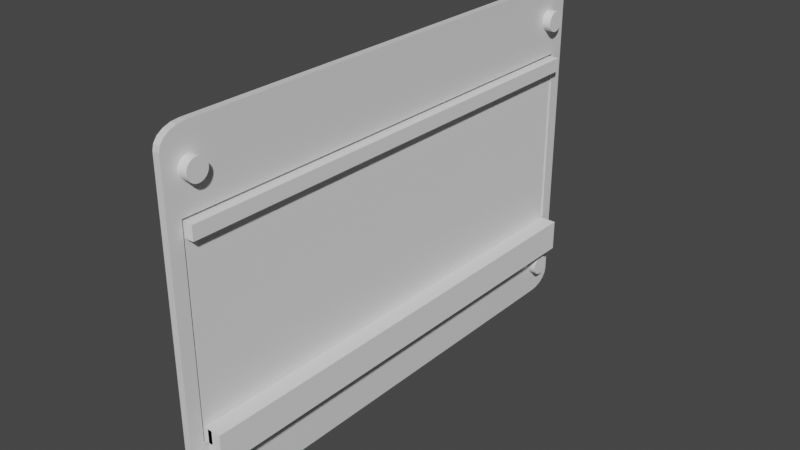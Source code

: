 # Source: MultiVoltageSource_LCD.blend  (saved by Blender 2.83.19; exported with 4.5.12 LTS)
import bpy
from mathutils import Matrix  # noqa: F401  (used for matrix-valued properties, if any)

bpy.ops.wm.read_factory_settings(use_empty=True)
scene = bpy.context.scene
scene.name = 'Scene'

# ---- collections
col_collection = bpy.data.collections.new('Collection'); scene.collection.children.link(col_collection)
col_collection_2 = bpy.data.collections.new('Collection 2'); col_collection.children.link(col_collection_2)
col_collection_2_001 = bpy.data.collections.new('Collection 2.001'); scene.collection.children.link(col_collection_2_001)

# ---- materials (node trees are filled in below, after node groups)
mat_material = bpy.data.materials.new('Material')
mat_material.alpha_threshold = 0.0
mat_material.use_transparent_shadow = False
mat_material.line_color = (0.0, 0.0, 0.0, 1.0)

# ---- material node trees
mat_material.use_nodes = True; mat_material.node_tree.nodes.clear()
_N = mat_material.node_tree.nodes; _L = mat_material.node_tree.links
n0 = _N.new('ShaderNodeOutputMaterial'); n0.name = 'Material Output'; n0.location = (300, 300)
n1 = _N.new('ShaderNodeBsdfPrincipled'); n1.name = 'Principled BSDF'; n1.location = (10, 300)
n1.distribution = 'GGX'
n1.subsurface_method = 'BURLEY'
n1.inputs[2].default_value = 0.4
n1.inputs[3].default_value = 1.45
n1.inputs[27].default_value = (0.0, 0.0, 0.0, 1.0)
n1.inputs[28].default_value = 1.0
_L.new(n1.outputs[0], n0.inputs[0])
n0.is_active_output = True

# ---- world
world_world = bpy.data.worlds.new('World'); scene.world = world_world
world_world.use_nodes = True; world_world.node_tree.nodes.clear()
_N = world_world.node_tree.nodes; _L = world_world.node_tree.links
n0 = _N.new('ShaderNodeOutputWorld'); n0.name = 'World Output'; n0.location = (300, 300)
n1 = _N.new('ShaderNodeBackground'); n1.name = 'Background'; n1.location = (10, 300)
n1.inputs[0].default_value = (0.05088, 0.05088, 0.05088, 1.0)
_L.new(n1.outputs[0], n0.inputs[0])
n0.is_active_output = True
world_world.color = (0.05088, 0.05088, 0.05088)
world_world.use_sun_shadow = False
world_world.sun_shadow_jitter_overblur = 0.0

# ---- meshes
me_cube = bpy.data.meshes.new('Cube')
me_cube.from_pydata([(-0.5786, 0.9471, 1.0), (-0.5786, 0.9471, -1.0), (0.5786, 0.9471, 1.0), (0.5786, 0.9471, -1.0), (0.5786, -0.9471, 1.0), (0.5786, -0.9471, -1.0), (-0.5786, -0.9471, 1.0), (-0.5786, -0.9471, -1.0), (-0.5786, -0.5786, -1.0), (1.0, 0.9, 1.0), (0.9, 1.0, 1.0), (0.9008, 0.9875, 1.0), (0.9951, 0.9309, 1.0), (0.9809, 0.9588, 1.0), (0.9588, 0.9809, 1.0), (0.9309, 0.9951, 1.0), (0.9, 1.0, -1.0), (1.0, 0.9, -1.0), (0.9309, 0.9951, -1.0), (0.9588, 0.9809, -1.0), (0.9809, 0.9588, -1.0), (0.9951, 0.9309, -1.0), (0.9, -1.0, 1.0), (1.0, -0.9, 1.0), (0.9309, -0.9951, 1.0), (0.9588, -0.9809, 1.0), (0.9809, -0.9588, 1.0), (0.9951, -0.9309, 1.0), (1.0, -0.9, -1.0), (0.9, -1.0, -1.0), (0.9008, -0.9875, -1.0), (0.9951, -0.9309, -1.0), (0.9809, -0.9588, -1.0), (0.9588, -0.9809, -1.0), (0.9309, -0.9951, -1.0), (-1.0, -0.9, 1.0), (-0.9, -1.0, 1.0), (-0.9008, -0.9875, 1.0), (-0.9951, -0.9309, 1.0), (-0.9809, -0.9588, 1.0), (-0.9588, -0.9809, 1.0), (-0.9309, -0.9951, 1.0), (-0.9, -1.0, -1.0), (-1.0, -0.9, -1.0), (-0.9293, -0.9293, -1.0), (-0.9309, -0.9951, -1.0), (-0.9588, -0.9809, -1.0), (-0.9809, -0.9588, -1.0), (-0.9951, -0.9309, -1.0), (-0.9, 1.0, 1.0), (-1.0, 0.9, 1.0), (-0.9309, 0.9951, 1.0), (-0.9588, 0.9809, 1.0), (-0.9809, 0.9588, 1.0), (-0.9951, 0.9309, 1.0), (-1.0, 0.9, -1.0), (-0.9, 1.0, -1.0), (-0.9951, 0.9309, -1.0), (-0.9809, 0.9588, -1.0), (-0.9588, 0.9809, -1.0), (-0.9309, 0.9951, -1.0)], [], [(43, 35, 50, 55), (2, 4, 6, 37, 36, 22, 24, 25, 26, 27, 23, 9, 11), (55, 57, 58, 59, 60, 56, 16, 18, 19, 20, 21, 17, 28, 30, 5, 3, 1, 8, 44, 43), (5, 4, 2, 3), (3, 2, 0, 1), (1, 0, 6, 7, 8), (42, 44, 8, 7, 5, 30, 29), (7, 6, 4, 5), (9, 12, 11), (12, 13, 11), (13, 14, 11), (14, 15, 11), (15, 10, 11), (9, 17, 21, 12), (12, 21, 20, 13), (13, 20, 19, 14), (14, 19, 18, 15), (15, 18, 16, 10), (11, 10, 49, 51, 52, 53, 54, 50, 35, 37, 6, 0, 2), (28, 31, 30), (31, 32, 30), (32, 33, 30), (33, 34, 30), (34, 29, 30), (22, 29, 34, 24), (24, 34, 33, 25), (25, 33, 32, 26), (26, 32, 31, 27), (27, 31, 28, 23), (17, 9, 23, 28), (35, 38, 37), (38, 39, 37), (39, 40, 37), (40, 41, 37), (41, 36, 37), (42, 45, 44), (45, 46, 44), (46, 47, 44), (47, 48, 44), (48, 43, 44), (42, 36, 41, 45), (45, 41, 40, 46), (46, 40, 39, 47), (47, 39, 38, 48), (48, 38, 35, 43), (29, 22, 36, 42), (49, 56, 60, 51), (51, 60, 59, 52), (52, 59, 58, 53), (53, 58, 57, 54), (54, 57, 55, 50), (56, 49, 10, 16)])
_uv = me_cube.uv_layers.new(name='UVMap')
_uv.uv.foreach_set('vector', [0.375, 0.0125, 0.625, 0.0125, 0.625, 0.2375, 0.375, 0.2375, 0.6777, 0.5066, 0.6777, 0.7434, 0.8223, 0.7434, 0.8626, 0.7484, 0.8625, 0.75, 0.6375, 0.75, 0.6279, 0.7556, 0.6267, 0.7526, 0.6258, 0.7448, 0.6252, 0.7414, 0.625, 0.7375, 0.625, 0.5125, 0.6374, 0.5016, 0.125, 0.5125, 0.2919, 0.3305, 0.2925, 0.3316, 0.2934, 0.3376, 0.2945, 0.3393, 0.1375, 0.5, 0.3625, 0.5, 0.3721, 0.4944, 0.3733, 0.4974, 0.3742, 0.5052, 0.3748, 0.5086, 0.375, 0.5125, 0.375, 0.7375, 0.3626, 0.7484, 0.3223, 0.7434, 0.3223, 0.5066, 0.1777, 0.5066, 0.1777, 0.6973, 0.1338, 0.7412, 0.125, 0.7375, 0.4062, 0.75, 0.5938, 0.75, 0.5938, 0.5, 0.4062, 0.5, 0.4062, 0.5, 0.5938, 0.5, 0.5938, 0.25, 0.4062, 0.25, 0.4062, 0.25, 0.5938, 0.25, 0.5938, 0.0, 0.4062, 0.0, 0.4063, 0.04864, 0.1375, 0.75, 0.1338, 0.7412, 0.1777, 0.6973, 0.1777, 0.7434, 0.3223, 0.7434, 0.3626, 0.7484, 0.3625, 0.75, 0.4062, 1.0, 0.5938, 1.0, 0.5938, 0.75, 0.4062, 0.75, 0.625, 0.5125, 0.6256, 0.5086, 0.6374, 0.5016, 0.6256, 0.5086, 0.625, 0.5052, 0.6374, 0.5016, 0.625, 0.5052, 0.6304, 0.5007, 0.6374, 0.5016, 0.6304, 0.5007, 0.6336, 0.5011, 0.6374, 0.5016, 0.6336, 0.5011, 0.6373, 0.5015, 0.6374, 0.5016, 0.625, 0.5125, 0.375, 0.5125, 0.3748, 0.5086, 0.625, 0.5086, 0.625, 0.5086, 0.3748, 0.5086, 0.3742, 0.5052, 0.625, 0.5052, 0.625, 0.5052, 0.3742, 0.5052, 0.3733, 0.4974, 0.625, 0.4948, 0.625, 0.4948, 0.3733, 0.4974, 0.3721, 0.4944, 0.625, 0.4914, 0.625, 0.4914, 0.3721, 0.4944, 0.375, 0.4875, 0.625, 0.4875, 0.6374, 0.5016, 0.6375, 0.5, 0.8625, 0.5, 0.7055, 0.3393, 0.7066, 0.3376, 0.7075, 0.3316, 0.7081, 0.3305, 0.875, 0.5125, 0.875, 0.7375, 0.8626, 0.7484, 0.8223, 0.7434, 0.8223, 0.5066, 0.6777, 0.5066, 0.375, 0.7375, 0.3744, 0.7414, 0.3626, 0.7484, 0.3744, 0.7414, 0.375, 0.7448, 0.3626, 0.7484, 0.375, 0.7448, 0.3696, 0.7493, 0.3626, 0.7484, 0.3696, 0.7493, 0.3664, 0.7489, 0.3626, 0.7484, 0.3664, 0.7489, 0.3627, 0.7485, 0.3626, 0.7484, 0.625, 0.7625, 0.375, 0.7625, 0.375, 0.7586, 0.6279, 0.7556, 0.6279, 0.7556, 0.375, 0.7586, 0.375, 0.7552, 0.6267, 0.7526, 0.6267, 0.7526, 0.375, 0.7552, 0.375, 0.7448, 0.6258, 0.7448, 0.6258, 0.7448, 0.375, 0.7448, 0.375, 0.7414, 0.6252, 0.7414, 0.6252, 0.7414, 0.375, 0.7414, 0.375, 0.7375, 0.625, 0.7375, 0.375, 0.5125, 0.625, 0.5125, 0.625, 0.7375, 0.375, 0.7375, 0.875, 0.7375, 0.8744, 0.7414, 0.8626, 0.7484, 0.8744, 0.7414, 0.875, 0.7448, 0.8626, 0.7484, 0.875, 0.7448, 0.8696, 0.7493, 0.8626, 0.7484, 0.8696, 0.7493, 0.8664, 0.7489, 0.8626, 0.7484, 0.8664, 0.7489, 0.8627, 0.7485, 0.8626, 0.7484, 0.1375, 0.75, 0.1336, 0.7494, 0.1338, 0.7412, 0.1336, 0.7494, 0.1288, 0.7462, 0.1338, 0.7412, 0.1288, 0.7462, 0.1288, 0.7462, 0.1338, 0.7412, 0.1288, 0.7462, 0.1296, 0.7454, 0.1338, 0.7412, 0.1296, 0.7454, 0.1313, 0.7437, 0.1338, 0.7412, 0.375, 0.9875, 0.625, 0.9875, 0.625, 0.9914, 0.375, 0.9914, 0.375, 0.9914, 0.625, 0.9914, 0.625, 0.9948, 0.375, 0.9948, 0.375, 0.9948, 0.625, 0.9948, 0.625, 1.0, 0.375, 1.0, 0.375, 0.005153, 0.625, 0.005153, 0.625, 0.008637, 0.375, 0.008637, 0.375, 0.008637, 0.625, 0.008637, 0.625, 0.0125, 0.375, 0.0125, 0.375, 0.7625, 0.625, 0.7625, 0.625, 0.9875, 0.375, 0.9875, 0.625, 0.2625, 0.375, 0.2625, 0.2945, 0.3393, 0.7055, 0.3393, 0.7055, 0.3393, 0.2945, 0.3393, 0.2934, 0.3376, 0.7066, 0.3376, 0.7066, 0.3376, 0.2934, 0.3376, 0.2925, 0.3316, 0.7075, 0.3316, 0.7075, 0.3316, 0.2925, 0.3316, 0.2919, 0.3305, 0.7081, 0.3305, 0.7081, 0.3305, 0.2919, 0.3305, 0.375, 0.2375, 0.625, 0.2375, 0.375, 0.2625, 0.625, 0.2625, 0.625, 0.4875, 0.375, 0.4875])
me_cube.materials.append(mat_material)
me_cube.use_remesh_preserve_volume = False
me_cube.use_remesh_preserve_attributes = False
me_cube.use_mirror_vertex_groups = False
me_cube.update()
me_cylinder = bpy.data.meshes.new('Cylinder')
me_cylinder.from_pydata([(0.0, 1.75, -2.5), (0.0, 1.75, 2.5), (0.3414, 1.716, -2.5), (0.3414, 1.716, 2.5), (0.6697, 1.617, -2.5), (0.6697, 1.617, 2.5), (0.9722, 1.455, -2.5), (0.9722, 1.455, 2.5), (1.237, 1.237, -2.5), (1.237, 1.237, 2.5), (1.455, 0.9722, -2.5), (1.455, 0.9722, 2.5), (1.617, 0.6697, -2.5), (1.617, 0.6697, 2.5), (1.716, 0.3414, -2.5), (1.716, 0.3414, 2.5), (1.75, 1.321e-07, -2.5), (1.75, 1.321e-07, 2.5), (1.716, -0.3414, -2.5), (1.716, -0.3414, 2.5), (1.617, -0.6697, -2.5), (1.617, -0.6697, 2.5), (1.455, -0.9722, -2.5), (1.455, -0.9722, 2.5), (1.237, -1.237, -2.5), (1.237, -1.237, 2.5), (0.9722, -1.455, -2.5), (0.9722, -1.455, 2.5), (0.6697, -1.617, -2.5), (0.6697, -1.617, 2.5), (0.3414, -1.716, -2.5), (0.3414, -1.716, 2.5), (-5.702e-07, -1.75, -2.5), (-5.702e-07, -1.75, 2.5), (-0.3414, -1.716, -2.5), (-0.3414, -1.716, 2.5), (-0.6697, -1.617, -2.5), (-0.6697, -1.617, 2.5), (-0.9722, -1.455, -2.5), (-0.9722, -1.455, 2.5), (-1.237, -1.237, -2.5), (-1.237, -1.237, 2.5), (-1.455, -0.9722, -2.5), (-1.455, -0.9722, 2.5), (-1.617, -0.6697, -2.5), (-1.617, -0.6697, 2.5), (-1.716, -0.3414, -2.5), (-1.716, -0.3414, 2.5), (-1.75, 1.69e-06, -2.5), (-1.75, 1.69e-06, 2.5), (-1.716, 0.3414, -2.5), (-1.716, 0.3414, 2.5), (-1.617, 0.6697, -2.5), (-1.617, 0.6697, 2.5), (-1.455, 0.9722, -2.5), (-1.455, 0.9722, 2.5), (-1.237, 1.237, -2.5), (-1.237, 1.237, 2.5), (-0.9722, 1.455, -2.5), (-0.9722, 1.455, 2.5), (-0.6697, 1.617, -2.5), (-0.6697, 1.617, 2.5), (-0.3414, 1.716, -2.5), (-0.3414, 1.716, 2.5)], [], [(0, 1, 3, 2), (2, 3, 5, 4), (4, 5, 7, 6), (6, 7, 9, 8), (8, 9, 11, 10), (10, 11, 13, 12), (12, 13, 15, 14), (14, 15, 17, 16), (16, 17, 19, 18), (18, 19, 21, 20), (20, 21, 23, 22), (22, 23, 25, 24), (24, 25, 27, 26), (26, 27, 29, 28), (28, 29, 31, 30), (30, 31, 33, 32), (32, 33, 35, 34), (34, 35, 37, 36), (36, 37, 39, 38), (38, 39, 41, 40), (40, 41, 43, 42), (42, 43, 45, 44), (44, 45, 47, 46), (46, 47, 49, 48), (48, 49, 51, 50), (50, 51, 53, 52), (52, 53, 55, 54), (54, 55, 57, 56), (56, 57, 59, 58), (58, 59, 61, 60), (3, 1, 63, 61, 59, 57, 55, 53, 51, 49, 47, 45, 43, 41, 39, 37, 35, 33, 31, 29, 27, 25, 23, 21, 19, 17, 15, 13, 11, 9, 7, 5), (60, 61, 63, 62), (62, 63, 1, 0), (0, 2, 4, 6, 8, 10, 12, 14, 16, 18, 20, 22, 24, 26, 28, 30, 32, 34, 36, 38, 40, 42, 44, 46, 48, 50, 52, 54, 56, 58, 60, 62)])
_uv = me_cylinder.uv_layers.new(name='UVMap')
_uv.uv.foreach_set('vector', [1.0, 0.5, 1.0, 1.0, 0.9688, 1.0, 0.9688, 0.5, 0.9688, 0.5, 0.9688, 1.0, 0.9375, 1.0, 0.9375, 0.5, 0.9375, 0.5, 0.9375, 1.0, 0.9062, 1.0, 0.9062, 0.5, 0.9062, 0.5, 0.9062, 1.0, 0.875, 1.0, 0.875, 0.5, 0.875, 0.5, 0.875, 1.0, 0.8438, 1.0, 0.8438, 0.5, 0.8438, 0.5, 0.8438, 1.0, 0.8125, 1.0, 0.8125, 0.5, 0.8125, 0.5, 0.8125, 1.0, 0.7812, 1.0, 0.7812, 0.5, 0.7812, 0.5, 0.7812, 1.0, 0.75, 1.0, 0.75, 0.5, 0.75, 0.5, 0.75, 1.0, 0.7188, 1.0, 0.7188, 0.5, 0.7188, 0.5, 0.7188, 1.0, 0.6875, 1.0, 0.6875, 0.5, 0.6875, 0.5, 0.6875, 1.0, 0.6562, 1.0, 0.6562, 0.5, 0.6562, 0.5, 0.6562, 1.0, 0.625, 1.0, 0.625, 0.5, 0.625, 0.5, 0.625, 1.0, 0.5938, 1.0, 0.5938, 0.5, 0.5938, 0.5, 0.5938, 1.0, 0.5625, 1.0, 0.5625, 0.5, 0.5625, 0.5, 0.5625, 1.0, 0.5312, 1.0, 0.5312, 0.5, 0.5312, 0.5, 0.5312, 1.0, 0.5, 1.0, 0.5, 0.5, 0.5, 0.5, 0.5, 1.0, 0.4688, 1.0, 0.4688, 0.5, 0.4688, 0.5, 0.4688, 1.0, 0.4375, 1.0, 0.4375, 0.5, 0.4375, 0.5, 0.4375, 1.0, 0.4062, 1.0, 0.4062, 0.5, 0.4062, 0.5, 0.4062, 1.0, 0.375, 1.0, 0.375, 0.5, 0.375, 0.5, 0.375, 1.0, 0.3438, 1.0, 0.3438, 0.5, 0.3438, 0.5, 0.3438, 1.0, 0.3125, 1.0, 0.3125, 0.5, 0.3125, 0.5, 0.3125, 1.0, 0.2812, 1.0, 0.2812, 0.5, 0.2812, 0.5, 0.2812, 1.0, 0.25, 1.0, 0.25, 0.5, 0.25, 0.5, 0.25, 1.0, 0.2188, 1.0, 0.2188, 0.5, 0.2188, 0.5, 0.2188, 1.0, 0.1875, 1.0, 0.1875, 0.5, 0.1875, 0.5, 0.1875, 1.0, 0.1562, 1.0, 0.1562, 0.5, 0.1562, 0.5, 0.1562, 1.0, 0.125, 1.0, 0.125, 0.5, 0.125, 0.5, 0.125, 1.0, 0.09375, 1.0, 0.09375, 0.5, 0.09375, 0.5, 0.09375, 1.0, 0.0625, 1.0, 0.0625, 0.5, 0.2968, 0.4854, 0.25, 0.49, 0.2032, 0.4854, 0.1582, 0.4717, 0.1167, 0.4496, 0.08029, 0.4197, 0.05045, 0.3833, 0.02827, 0.3418, 0.01461, 0.2968, 0.01, 0.25, 0.01461, 0.2032, 0.02827, 0.1582, 0.05045, 0.1167, 0.08029, 0.08029, 0.1167, 0.05045, 0.1582, 0.02827, 0.2032, 0.01461, 0.25, 0.01, 0.2968, 0.01461, 0.3418, 0.02827, 0.3833, 0.05045, 0.4197, 0.08029, 0.4496, 0.1167, 0.4717, 0.1582, 0.4854, 0.2032, 0.49, 0.25, 0.4854, 0.2968, 0.4717, 0.3418, 0.4496, 0.3833, 0.4197, 0.4197, 0.3833, 0.4496, 0.3418, 0.4717, 0.0625, 0.5, 0.0625, 1.0, 0.03125, 1.0, 0.03125, 0.5, 0.03125, 0.5, 0.03125, 1.0, 0.0, 1.0, 0.0, 0.5, 0.75, 0.49, 0.7968, 0.4854, 0.8418, 0.4717, 0.8833, 0.4496, 0.9197, 0.4197, 0.9496, 0.3833, 0.9717, 0.3418, 0.9854, 0.2968, 0.99, 0.25, 0.9854, 0.2032, 0.9717, 0.1582, 0.9496, 0.1167, 0.9197, 0.08029, 0.8833, 0.05045, 0.8418, 0.02827, 0.7968, 0.01461, 0.75, 0.01, 0.7032, 0.01461, 0.6582, 0.02827, 0.6167, 0.05045, 0.5803, 0.08029, 0.5504, 0.1167, 0.5283, 0.1582, 0.5146, 0.2032, 0.51, 0.25, 0.5146, 0.2968, 0.5283, 0.3418, 0.5504, 0.3833, 0.5803, 0.4197, 0.6167, 0.4496, 0.6582, 0.4717, 0.7032, 0.4854])
me_cylinder.use_remesh_fix_poles = True
me_cylinder.use_remesh_preserve_attributes = False
me_cylinder.use_mirror_vertex_groups = False
me_cylinder.update()
me_cylinder_001 = bpy.data.meshes.new('Cylinder.001')
me_cylinder_001.from_pydata([(0.0, 1.75, -2.5), (0.0, 1.75, 2.5), (0.3414, 1.716, -2.5), (0.3414, 1.716, 2.5), (0.6697, 1.617, -2.5), (0.6697, 1.617, 2.5), (0.9722, 1.455, -2.5), (0.9722, 1.455, 2.5), (1.237, 1.237, -2.5), (1.237, 1.237, 2.5), (1.455, 0.9722, -2.5), (1.455, 0.9722, 2.5), (1.617, 0.6697, -2.5), (1.617, 0.6697, 2.5), (1.716, 0.3414, -2.5), (1.716, 0.3414, 2.5), (1.75, 1.321e-07, -2.5), (1.75, 1.321e-07, 2.5), (1.716, -0.3414, -2.5), (1.716, -0.3414, 2.5), (1.617, -0.6697, -2.5), (1.617, -0.6697, 2.5), (1.455, -0.9722, -2.5), (1.455, -0.9722, 2.5), (1.237, -1.237, -2.5), (1.237, -1.237, 2.5), (0.9722, -1.455, -2.5), (0.9722, -1.455, 2.5), (0.6697, -1.617, -2.5), (0.6697, -1.617, 2.5), (0.3414, -1.716, -2.5), (0.3414, -1.716, 2.5), (-5.702e-07, -1.75, -2.5), (-5.702e-07, -1.75, 2.5), (-0.3414, -1.716, -2.5), (-0.3414, -1.716, 2.5), (-0.6697, -1.617, -2.5), (-0.6697, -1.617, 2.5), (-0.9722, -1.455, -2.5), (-0.9722, -1.455, 2.5), (-1.237, -1.237, -2.5), (-1.237, -1.237, 2.5), (-1.455, -0.9722, -2.5), (-1.455, -0.9722, 2.5), (-1.617, -0.6697, -2.5), (-1.617, -0.6697, 2.5), (-1.716, -0.3414, -2.5), (-1.716, -0.3414, 2.5), (-1.75, 1.69e-06, -2.5), (-1.75, 1.69e-06, 2.5), (-1.716, 0.3414, -2.5), (-1.716, 0.3414, 2.5), (-1.617, 0.6697, -2.5), (-1.617, 0.6697, 2.5), (-1.455, 0.9722, -2.5), (-1.455, 0.9722, 2.5), (-1.237, 1.237, -2.5), (-1.237, 1.237, 2.5), (-0.9722, 1.455, -2.5), (-0.9722, 1.455, 2.5), (-0.6697, 1.617, -2.5), (-0.6697, 1.617, 2.5), (-0.3414, 1.716, -2.5), (-0.3414, 1.716, 2.5)], [], [(0, 1, 3, 2), (2, 3, 5, 4), (4, 5, 7, 6), (6, 7, 9, 8), (8, 9, 11, 10), (10, 11, 13, 12), (12, 13, 15, 14), (14, 15, 17, 16), (16, 17, 19, 18), (18, 19, 21, 20), (20, 21, 23, 22), (22, 23, 25, 24), (24, 25, 27, 26), (26, 27, 29, 28), (28, 29, 31, 30), (30, 31, 33, 32), (32, 33, 35, 34), (34, 35, 37, 36), (36, 37, 39, 38), (38, 39, 41, 40), (40, 41, 43, 42), (42, 43, 45, 44), (44, 45, 47, 46), (46, 47, 49, 48), (48, 49, 51, 50), (50, 51, 53, 52), (52, 53, 55, 54), (54, 55, 57, 56), (56, 57, 59, 58), (58, 59, 61, 60), (3, 1, 63, 61, 59, 57, 55, 53, 51, 49, 47, 45, 43, 41, 39, 37, 35, 33, 31, 29, 27, 25, 23, 21, 19, 17, 15, 13, 11, 9, 7, 5), (60, 61, 63, 62), (62, 63, 1, 0), (0, 2, 4, 6, 8, 10, 12, 14, 16, 18, 20, 22, 24, 26, 28, 30, 32, 34, 36, 38, 40, 42, 44, 46, 48, 50, 52, 54, 56, 58, 60, 62)])
_uv = me_cylinder_001.uv_layers.new(name='UVMap')
_uv.uv.foreach_set('vector', [1.0, 0.5, 1.0, 1.0, 0.9688, 1.0, 0.9688, 0.5, 0.9688, 0.5, 0.9688, 1.0, 0.9375, 1.0, 0.9375, 0.5, 0.9375, 0.5, 0.9375, 1.0, 0.9062, 1.0, 0.9062, 0.5, 0.9062, 0.5, 0.9062, 1.0, 0.875, 1.0, 0.875, 0.5, 0.875, 0.5, 0.875, 1.0, 0.8438, 1.0, 0.8438, 0.5, 0.8438, 0.5, 0.8438, 1.0, 0.8125, 1.0, 0.8125, 0.5, 0.8125, 0.5, 0.8125, 1.0, 0.7812, 1.0, 0.7812, 0.5, 0.7812, 0.5, 0.7812, 1.0, 0.75, 1.0, 0.75, 0.5, 0.75, 0.5, 0.75, 1.0, 0.7188, 1.0, 0.7188, 0.5, 0.7188, 0.5, 0.7188, 1.0, 0.6875, 1.0, 0.6875, 0.5, 0.6875, 0.5, 0.6875, 1.0, 0.6562, 1.0, 0.6562, 0.5, 0.6562, 0.5, 0.6562, 1.0, 0.625, 1.0, 0.625, 0.5, 0.625, 0.5, 0.625, 1.0, 0.5938, 1.0, 0.5938, 0.5, 0.5938, 0.5, 0.5938, 1.0, 0.5625, 1.0, 0.5625, 0.5, 0.5625, 0.5, 0.5625, 1.0, 0.5312, 1.0, 0.5312, 0.5, 0.5312, 0.5, 0.5312, 1.0, 0.5, 1.0, 0.5, 0.5, 0.5, 0.5, 0.5, 1.0, 0.4688, 1.0, 0.4688, 0.5, 0.4688, 0.5, 0.4688, 1.0, 0.4375, 1.0, 0.4375, 0.5, 0.4375, 0.5, 0.4375, 1.0, 0.4062, 1.0, 0.4062, 0.5, 0.4062, 0.5, 0.4062, 1.0, 0.375, 1.0, 0.375, 0.5, 0.375, 0.5, 0.375, 1.0, 0.3438, 1.0, 0.3438, 0.5, 0.3438, 0.5, 0.3438, 1.0, 0.3125, 1.0, 0.3125, 0.5, 0.3125, 0.5, 0.3125, 1.0, 0.2812, 1.0, 0.2812, 0.5, 0.2812, 0.5, 0.2812, 1.0, 0.25, 1.0, 0.25, 0.5, 0.25, 0.5, 0.25, 1.0, 0.2188, 1.0, 0.2188, 0.5, 0.2188, 0.5, 0.2188, 1.0, 0.1875, 1.0, 0.1875, 0.5, 0.1875, 0.5, 0.1875, 1.0, 0.1562, 1.0, 0.1562, 0.5, 0.1562, 0.5, 0.1562, 1.0, 0.125, 1.0, 0.125, 0.5, 0.125, 0.5, 0.125, 1.0, 0.09375, 1.0, 0.09375, 0.5, 0.09375, 0.5, 0.09375, 1.0, 0.0625, 1.0, 0.0625, 0.5, 0.2968, 0.4854, 0.25, 0.49, 0.2032, 0.4854, 0.1582, 0.4717, 0.1167, 0.4496, 0.08029, 0.4197, 0.05045, 0.3833, 0.02827, 0.3418, 0.01461, 0.2968, 0.01, 0.25, 0.01461, 0.2032, 0.02827, 0.1582, 0.05045, 0.1167, 0.08029, 0.08029, 0.1167, 0.05045, 0.1582, 0.02827, 0.2032, 0.01461, 0.25, 0.01, 0.2968, 0.01461, 0.3418, 0.02827, 0.3833, 0.05045, 0.4197, 0.08029, 0.4496, 0.1167, 0.4717, 0.1582, 0.4854, 0.2032, 0.49, 0.25, 0.4854, 0.2968, 0.4717, 0.3418, 0.4496, 0.3833, 0.4197, 0.4197, 0.3833, 0.4496, 0.3418, 0.4717, 0.0625, 0.5, 0.0625, 1.0, 0.03125, 1.0, 0.03125, 0.5, 0.03125, 0.5, 0.03125, 1.0, 0.0, 1.0, 0.0, 0.5, 0.75, 0.49, 0.7968, 0.4854, 0.8418, 0.4717, 0.8833, 0.4496, 0.9197, 0.4197, 0.9496, 0.3833, 0.9717, 0.3418, 0.9854, 0.2968, 0.99, 0.25, 0.9854, 0.2032, 0.9717, 0.1582, 0.9496, 0.1167, 0.9197, 0.08029, 0.8833, 0.05045, 0.8418, 0.02827, 0.7968, 0.01461, 0.75, 0.01, 0.7032, 0.01461, 0.6582, 0.02827, 0.6167, 0.05045, 0.5803, 0.08029, 0.5504, 0.1167, 0.5283, 0.1582, 0.5146, 0.2032, 0.51, 0.25, 0.5146, 0.2968, 0.5283, 0.3418, 0.5504, 0.3833, 0.5803, 0.4197, 0.6167, 0.4496, 0.6582, 0.4717, 0.7032, 0.4854])
me_cylinder_001.use_remesh_fix_poles = True
me_cylinder_001.use_remesh_preserve_attributes = False
me_cylinder_001.use_mirror_vertex_groups = False
me_cylinder_001.update()
me_cylinder_002 = bpy.data.meshes.new('Cylinder.002')
me_cylinder_002.from_pydata([(0.0, 1.75, -2.5), (0.0, 1.75, 2.5), (0.3414, 1.716, -2.5), (0.3414, 1.716, 2.5), (0.6697, 1.617, -2.5), (0.6697, 1.617, 2.5), (0.9722, 1.455, -2.5), (0.9722, 1.455, 2.5), (1.237, 1.237, -2.5), (1.237, 1.237, 2.5), (1.455, 0.9722, -2.5), (1.455, 0.9722, 2.5), (1.617, 0.6697, -2.5), (1.617, 0.6697, 2.5), (1.716, 0.3414, -2.5), (1.716, 0.3414, 2.5), (1.75, 1.321e-07, -2.5), (1.75, 1.321e-07, 2.5), (1.716, -0.3414, -2.5), (1.716, -0.3414, 2.5), (1.617, -0.6697, -2.5), (1.617, -0.6697, 2.5), (1.455, -0.9722, -2.5), (1.455, -0.9722, 2.5), (1.237, -1.237, -2.5), (1.237, -1.237, 2.5), (0.9722, -1.455, -2.5), (0.9722, -1.455, 2.5), (0.6697, -1.617, -2.5), (0.6697, -1.617, 2.5), (0.3414, -1.716, -2.5), (0.3414, -1.716, 2.5), (-5.702e-07, -1.75, -2.5), (-5.702e-07, -1.75, 2.5), (-0.3414, -1.716, -2.5), (-0.3414, -1.716, 2.5), (-0.6697, -1.617, -2.5), (-0.6697, -1.617, 2.5), (-0.9722, -1.455, -2.5), (-0.9722, -1.455, 2.5), (-1.237, -1.237, -2.5), (-1.237, -1.237, 2.5), (-1.455, -0.9722, -2.5), (-1.455, -0.9722, 2.5), (-1.617, -0.6697, -2.5), (-1.617, -0.6697, 2.5), (-1.716, -0.3414, -2.5), (-1.716, -0.3414, 2.5), (-1.75, 1.69e-06, -2.5), (-1.75, 1.69e-06, 2.5), (-1.716, 0.3414, -2.5), (-1.716, 0.3414, 2.5), (-1.617, 0.6697, -2.5), (-1.617, 0.6697, 2.5), (-1.455, 0.9722, -2.5), (-1.455, 0.9722, 2.5), (-1.237, 1.237, -2.5), (-1.237, 1.237, 2.5), (-0.9722, 1.455, -2.5), (-0.9722, 1.455, 2.5), (-0.6697, 1.617, -2.5), (-0.6697, 1.617, 2.5), (-0.3414, 1.716, -2.5), (-0.3414, 1.716, 2.5)], [], [(0, 1, 3, 2), (2, 3, 5, 4), (4, 5, 7, 6), (6, 7, 9, 8), (8, 9, 11, 10), (10, 11, 13, 12), (12, 13, 15, 14), (14, 15, 17, 16), (16, 17, 19, 18), (18, 19, 21, 20), (20, 21, 23, 22), (22, 23, 25, 24), (24, 25, 27, 26), (26, 27, 29, 28), (28, 29, 31, 30), (30, 31, 33, 32), (32, 33, 35, 34), (34, 35, 37, 36), (36, 37, 39, 38), (38, 39, 41, 40), (40, 41, 43, 42), (42, 43, 45, 44), (44, 45, 47, 46), (46, 47, 49, 48), (48, 49, 51, 50), (50, 51, 53, 52), (52, 53, 55, 54), (54, 55, 57, 56), (56, 57, 59, 58), (58, 59, 61, 60), (3, 1, 63, 61, 59, 57, 55, 53, 51, 49, 47, 45, 43, 41, 39, 37, 35, 33, 31, 29, 27, 25, 23, 21, 19, 17, 15, 13, 11, 9, 7, 5), (60, 61, 63, 62), (62, 63, 1, 0), (0, 2, 4, 6, 8, 10, 12, 14, 16, 18, 20, 22, 24, 26, 28, 30, 32, 34, 36, 38, 40, 42, 44, 46, 48, 50, 52, 54, 56, 58, 60, 62)])
_uv = me_cylinder_002.uv_layers.new(name='UVMap')
_uv.uv.foreach_set('vector', [1.0, 0.5, 1.0, 1.0, 0.9688, 1.0, 0.9688, 0.5, 0.9688, 0.5, 0.9688, 1.0, 0.9375, 1.0, 0.9375, 0.5, 0.9375, 0.5, 0.9375, 1.0, 0.9062, 1.0, 0.9062, 0.5, 0.9062, 0.5, 0.9062, 1.0, 0.875, 1.0, 0.875, 0.5, 0.875, 0.5, 0.875, 1.0, 0.8438, 1.0, 0.8438, 0.5, 0.8438, 0.5, 0.8438, 1.0, 0.8125, 1.0, 0.8125, 0.5, 0.8125, 0.5, 0.8125, 1.0, 0.7812, 1.0, 0.7812, 0.5, 0.7812, 0.5, 0.7812, 1.0, 0.75, 1.0, 0.75, 0.5, 0.75, 0.5, 0.75, 1.0, 0.7188, 1.0, 0.7188, 0.5, 0.7188, 0.5, 0.7188, 1.0, 0.6875, 1.0, 0.6875, 0.5, 0.6875, 0.5, 0.6875, 1.0, 0.6562, 1.0, 0.6562, 0.5, 0.6562, 0.5, 0.6562, 1.0, 0.625, 1.0, 0.625, 0.5, 0.625, 0.5, 0.625, 1.0, 0.5938, 1.0, 0.5938, 0.5, 0.5938, 0.5, 0.5938, 1.0, 0.5625, 1.0, 0.5625, 0.5, 0.5625, 0.5, 0.5625, 1.0, 0.5312, 1.0, 0.5312, 0.5, 0.5312, 0.5, 0.5312, 1.0, 0.5, 1.0, 0.5, 0.5, 0.5, 0.5, 0.5, 1.0, 0.4688, 1.0, 0.4688, 0.5, 0.4688, 0.5, 0.4688, 1.0, 0.4375, 1.0, 0.4375, 0.5, 0.4375, 0.5, 0.4375, 1.0, 0.4062, 1.0, 0.4062, 0.5, 0.4062, 0.5, 0.4062, 1.0, 0.375, 1.0, 0.375, 0.5, 0.375, 0.5, 0.375, 1.0, 0.3438, 1.0, 0.3438, 0.5, 0.3438, 0.5, 0.3438, 1.0, 0.3125, 1.0, 0.3125, 0.5, 0.3125, 0.5, 0.3125, 1.0, 0.2812, 1.0, 0.2812, 0.5, 0.2812, 0.5, 0.2812, 1.0, 0.25, 1.0, 0.25, 0.5, 0.25, 0.5, 0.25, 1.0, 0.2188, 1.0, 0.2188, 0.5, 0.2188, 0.5, 0.2188, 1.0, 0.1875, 1.0, 0.1875, 0.5, 0.1875, 0.5, 0.1875, 1.0, 0.1562, 1.0, 0.1562, 0.5, 0.1562, 0.5, 0.1562, 1.0, 0.125, 1.0, 0.125, 0.5, 0.125, 0.5, 0.125, 1.0, 0.09375, 1.0, 0.09375, 0.5, 0.09375, 0.5, 0.09375, 1.0, 0.0625, 1.0, 0.0625, 0.5, 0.2968, 0.4854, 0.25, 0.49, 0.2032, 0.4854, 0.1582, 0.4717, 0.1167, 0.4496, 0.08029, 0.4197, 0.05045, 0.3833, 0.02827, 0.3418, 0.01461, 0.2968, 0.01, 0.25, 0.01461, 0.2032, 0.02827, 0.1582, 0.05045, 0.1167, 0.08029, 0.08029, 0.1167, 0.05045, 0.1582, 0.02827, 0.2032, 0.01461, 0.25, 0.01, 0.2968, 0.01461, 0.3418, 0.02827, 0.3833, 0.05045, 0.4197, 0.08029, 0.4496, 0.1167, 0.4717, 0.1582, 0.4854, 0.2032, 0.49, 0.25, 0.4854, 0.2968, 0.4717, 0.3418, 0.4496, 0.3833, 0.4197, 0.4197, 0.3833, 0.4496, 0.3418, 0.4717, 0.0625, 0.5, 0.0625, 1.0, 0.03125, 1.0, 0.03125, 0.5, 0.03125, 0.5, 0.03125, 1.0, 0.0, 1.0, 0.0, 0.5, 0.75, 0.49, 0.7968, 0.4854, 0.8418, 0.4717, 0.8833, 0.4496, 0.9197, 0.4197, 0.9496, 0.3833, 0.9717, 0.3418, 0.9854, 0.2968, 0.99, 0.25, 0.9854, 0.2032, 0.9717, 0.1582, 0.9496, 0.1167, 0.9197, 0.08029, 0.8833, 0.05045, 0.8418, 0.02827, 0.7968, 0.01461, 0.75, 0.01, 0.7032, 0.01461, 0.6582, 0.02827, 0.6167, 0.05045, 0.5803, 0.08029, 0.5504, 0.1167, 0.5283, 0.1582, 0.5146, 0.2032, 0.51, 0.25, 0.5146, 0.2968, 0.5283, 0.3418, 0.5504, 0.3833, 0.5803, 0.4197, 0.6167, 0.4496, 0.6582, 0.4717, 0.7032, 0.4854])
me_cylinder_002.use_remesh_fix_poles = True
me_cylinder_002.use_remesh_preserve_attributes = False
me_cylinder_002.use_mirror_vertex_groups = False
me_cylinder_002.update()
me_cylinder_003 = bpy.data.meshes.new('Cylinder.003')
me_cylinder_003.from_pydata([(0.0, 1.75, -2.5), (0.0, 1.75, 2.5), (0.3414, 1.716, -2.5), (0.3414, 1.716, 2.5), (0.6697, 1.617, -2.5), (0.6697, 1.617, 2.5), (0.9722, 1.455, -2.5), (0.9722, 1.455, 2.5), (1.237, 1.237, -2.5), (1.237, 1.237, 2.5), (1.455, 0.9722, -2.5), (1.455, 0.9722, 2.5), (1.617, 0.6697, -2.5), (1.617, 0.6697, 2.5), (1.716, 0.3414, -2.5), (1.716, 0.3414, 2.5), (1.75, 1.321e-07, -2.5), (1.75, 1.321e-07, 2.5), (1.716, -0.3414, -2.5), (1.716, -0.3414, 2.5), (1.617, -0.6697, -2.5), (1.617, -0.6697, 2.5), (1.455, -0.9722, -2.5), (1.455, -0.9722, 2.5), (1.237, -1.237, -2.5), (1.237, -1.237, 2.5), (0.9722, -1.455, -2.5), (0.9722, -1.455, 2.5), (0.6697, -1.617, -2.5), (0.6697, -1.617, 2.5), (0.3414, -1.716, -2.5), (0.3414, -1.716, 2.5), (-5.702e-07, -1.75, -2.5), (-5.702e-07, -1.75, 2.5), (-0.3414, -1.716, -2.5), (-0.3414, -1.716, 2.5), (-0.6697, -1.617, -2.5), (-0.6697, -1.617, 2.5), (-0.9722, -1.455, -2.5), (-0.9722, -1.455, 2.5), (-1.237, -1.237, -2.5), (-1.237, -1.237, 2.5), (-1.455, -0.9722, -2.5), (-1.455, -0.9722, 2.5), (-1.617, -0.6697, -2.5), (-1.617, -0.6697, 2.5), (-1.716, -0.3414, -2.5), (-1.716, -0.3414, 2.5), (-1.75, 1.69e-06, -2.5), (-1.75, 1.69e-06, 2.5), (-1.716, 0.3414, -2.5), (-1.716, 0.3414, 2.5), (-1.617, 0.6697, -2.5), (-1.617, 0.6697, 2.5), (-1.455, 0.9722, -2.5), (-1.455, 0.9722, 2.5), (-1.237, 1.237, -2.5), (-1.237, 1.237, 2.5), (-0.9722, 1.455, -2.5), (-0.9722, 1.455, 2.5), (-0.6697, 1.617, -2.5), (-0.6697, 1.617, 2.5), (-0.3414, 1.716, -2.5), (-0.3414, 1.716, 2.5)], [], [(0, 1, 3, 2), (2, 3, 5, 4), (4, 5, 7, 6), (6, 7, 9, 8), (8, 9, 11, 10), (10, 11, 13, 12), (12, 13, 15, 14), (14, 15, 17, 16), (16, 17, 19, 18), (18, 19, 21, 20), (20, 21, 23, 22), (22, 23, 25, 24), (24, 25, 27, 26), (26, 27, 29, 28), (28, 29, 31, 30), (30, 31, 33, 32), (32, 33, 35, 34), (34, 35, 37, 36), (36, 37, 39, 38), (38, 39, 41, 40), (40, 41, 43, 42), (42, 43, 45, 44), (44, 45, 47, 46), (46, 47, 49, 48), (48, 49, 51, 50), (50, 51, 53, 52), (52, 53, 55, 54), (54, 55, 57, 56), (56, 57, 59, 58), (58, 59, 61, 60), (3, 1, 63, 61, 59, 57, 55, 53, 51, 49, 47, 45, 43, 41, 39, 37, 35, 33, 31, 29, 27, 25, 23, 21, 19, 17, 15, 13, 11, 9, 7, 5), (60, 61, 63, 62), (62, 63, 1, 0), (0, 2, 4, 6, 8, 10, 12, 14, 16, 18, 20, 22, 24, 26, 28, 30, 32, 34, 36, 38, 40, 42, 44, 46, 48, 50, 52, 54, 56, 58, 60, 62)])
_uv = me_cylinder_003.uv_layers.new(name='UVMap')
_uv.uv.foreach_set('vector', [1.0, 0.5, 1.0, 1.0, 0.9688, 1.0, 0.9688, 0.5, 0.9688, 0.5, 0.9688, 1.0, 0.9375, 1.0, 0.9375, 0.5, 0.9375, 0.5, 0.9375, 1.0, 0.9062, 1.0, 0.9062, 0.5, 0.9062, 0.5, 0.9062, 1.0, 0.875, 1.0, 0.875, 0.5, 0.875, 0.5, 0.875, 1.0, 0.8438, 1.0, 0.8438, 0.5, 0.8438, 0.5, 0.8438, 1.0, 0.8125, 1.0, 0.8125, 0.5, 0.8125, 0.5, 0.8125, 1.0, 0.7812, 1.0, 0.7812, 0.5, 0.7812, 0.5, 0.7812, 1.0, 0.75, 1.0, 0.75, 0.5, 0.75, 0.5, 0.75, 1.0, 0.7188, 1.0, 0.7188, 0.5, 0.7188, 0.5, 0.7188, 1.0, 0.6875, 1.0, 0.6875, 0.5, 0.6875, 0.5, 0.6875, 1.0, 0.6562, 1.0, 0.6562, 0.5, 0.6562, 0.5, 0.6562, 1.0, 0.625, 1.0, 0.625, 0.5, 0.625, 0.5, 0.625, 1.0, 0.5938, 1.0, 0.5938, 0.5, 0.5938, 0.5, 0.5938, 1.0, 0.5625, 1.0, 0.5625, 0.5, 0.5625, 0.5, 0.5625, 1.0, 0.5312, 1.0, 0.5312, 0.5, 0.5312, 0.5, 0.5312, 1.0, 0.5, 1.0, 0.5, 0.5, 0.5, 0.5, 0.5, 1.0, 0.4688, 1.0, 0.4688, 0.5, 0.4688, 0.5, 0.4688, 1.0, 0.4375, 1.0, 0.4375, 0.5, 0.4375, 0.5, 0.4375, 1.0, 0.4062, 1.0, 0.4062, 0.5, 0.4062, 0.5, 0.4062, 1.0, 0.375, 1.0, 0.375, 0.5, 0.375, 0.5, 0.375, 1.0, 0.3438, 1.0, 0.3438, 0.5, 0.3438, 0.5, 0.3438, 1.0, 0.3125, 1.0, 0.3125, 0.5, 0.3125, 0.5, 0.3125, 1.0, 0.2812, 1.0, 0.2812, 0.5, 0.2812, 0.5, 0.2812, 1.0, 0.25, 1.0, 0.25, 0.5, 0.25, 0.5, 0.25, 1.0, 0.2188, 1.0, 0.2188, 0.5, 0.2188, 0.5, 0.2188, 1.0, 0.1875, 1.0, 0.1875, 0.5, 0.1875, 0.5, 0.1875, 1.0, 0.1562, 1.0, 0.1562, 0.5, 0.1562, 0.5, 0.1562, 1.0, 0.125, 1.0, 0.125, 0.5, 0.125, 0.5, 0.125, 1.0, 0.09375, 1.0, 0.09375, 0.5, 0.09375, 0.5, 0.09375, 1.0, 0.0625, 1.0, 0.0625, 0.5, 0.2968, 0.4854, 0.25, 0.49, 0.2032, 0.4854, 0.1582, 0.4717, 0.1167, 0.4496, 0.08029, 0.4197, 0.05045, 0.3833, 0.02827, 0.3418, 0.01461, 0.2968, 0.01, 0.25, 0.01461, 0.2032, 0.02827, 0.1582, 0.05045, 0.1167, 0.08029, 0.08029, 0.1167, 0.05045, 0.1582, 0.02827, 0.2032, 0.01461, 0.25, 0.01, 0.2968, 0.01461, 0.3418, 0.02827, 0.3833, 0.05045, 0.4197, 0.08029, 0.4496, 0.1167, 0.4717, 0.1582, 0.4854, 0.2032, 0.49, 0.25, 0.4854, 0.2968, 0.4717, 0.3418, 0.4496, 0.3833, 0.4197, 0.4197, 0.3833, 0.4496, 0.3418, 0.4717, 0.0625, 0.5, 0.0625, 1.0, 0.03125, 1.0, 0.03125, 0.5, 0.03125, 0.5, 0.03125, 1.0, 0.0, 1.0, 0.0, 0.5, 0.75, 0.49, 0.7968, 0.4854, 0.8418, 0.4717, 0.8833, 0.4496, 0.9197, 0.4197, 0.9496, 0.3833, 0.9717, 0.3418, 0.9854, 0.2968, 0.99, 0.25, 0.9854, 0.2032, 0.9717, 0.1582, 0.9496, 0.1167, 0.9197, 0.08029, 0.8833, 0.05045, 0.8418, 0.02827, 0.7968, 0.01461, 0.75, 0.01, 0.7032, 0.01461, 0.6582, 0.02827, 0.6167, 0.05045, 0.5803, 0.08029, 0.5504, 0.1167, 0.5283, 0.1582, 0.5146, 0.2032, 0.51, 0.25, 0.5146, 0.2968, 0.5283, 0.3418, 0.5504, 0.3833, 0.5803, 0.4197, 0.6167, 0.4496, 0.6582, 0.4717, 0.7032, 0.4854])
me_cylinder_003.use_remesh_fix_poles = True
me_cylinder_003.use_remesh_preserve_attributes = False
me_cylinder_003.use_mirror_vertex_groups = False
me_cylinder_003.update()
me_cube_002 = bpy.data.meshes.new('Cube.002')
me_cube_002.from_pydata([(-0.5, -0.5, -0.5), (-0.5, -0.5, 0.5), (-0.5, 0.5, -0.5), (-0.5, 0.5, 0.5), (0.5, -0.5, -0.5), (0.5, -0.5, 0.5), (0.5, 0.5, -0.5), (0.5, 0.5, 0.5)], [], [(0, 1, 3, 2), (2, 3, 7, 6), (6, 7, 5, 4), (4, 5, 1, 0), (2, 6, 4, 0), (7, 3, 1, 5)])
_uv = me_cube_002.uv_layers.new(name='UVMap')
_uv.uv.foreach_set('vector', [0.375, 0.0, 0.625, 0.0, 0.625, 0.25, 0.375, 0.25, 0.375, 0.25, 0.625, 0.25, 0.625, 0.5, 0.375, 0.5, 0.375, 0.5, 0.625, 0.5, 0.625, 0.75, 0.375, 0.75, 0.375, 0.75, 0.625, 0.75, 0.625, 1.0, 0.375, 1.0, 0.125, 0.5, 0.375, 0.5, 0.375, 0.75, 0.125, 0.75, 0.625, 0.5, 0.875, 0.5, 0.875, 0.75, 0.625, 0.75])
me_cube_002.use_remesh_fix_poles = True
me_cube_002.use_remesh_preserve_attributes = False
me_cube_002.use_mirror_vertex_groups = False
me_cube_002.update()
me_cube_003 = bpy.data.meshes.new('Cube.003')
me_cube_003.from_pydata([(-0.5, -0.5, -0.5), (-0.5, -0.5, 0.5), (-0.5, 0.5, -0.5), (-0.5, 0.5, 0.5), (0.5, -0.5, -0.5), (0.5, -0.5, 0.5), (0.5, 0.5, -0.5), (0.5, 0.5, 0.5)], [], [(0, 1, 3, 2), (2, 3, 7, 6), (6, 7, 5, 4), (4, 5, 1, 0), (2, 6, 4, 0), (7, 3, 1, 5)])
_uv = me_cube_003.uv_layers.new(name='UVMap')
_uv.uv.foreach_set('vector', [0.375, 0.0, 0.625, 0.0, 0.625, 0.25, 0.375, 0.25, 0.375, 0.25, 0.625, 0.25, 0.625, 0.5, 0.375, 0.5, 0.375, 0.5, 0.625, 0.5, 0.625, 0.75, 0.375, 0.75, 0.375, 0.75, 0.625, 0.75, 0.625, 1.0, 0.375, 1.0, 0.125, 0.5, 0.375, 0.5, 0.375, 0.75, 0.125, 0.75, 0.625, 0.5, 0.875, 0.5, 0.875, 0.75, 0.625, 0.75])
me_cube_003.use_remesh_fix_poles = True
me_cube_003.use_remesh_preserve_attributes = False
me_cube_003.use_mirror_vertex_groups = False
me_cube_003.update()
me_cube_004 = bpy.data.meshes.new('Cube.004')
me_cube_004.from_pydata([(-0.5, -0.5, -0.5), (-0.5, -0.5, 0.5), (-0.5, 0.5, -0.5), (-0.5, 0.5, 0.5), (0.5, -0.5, -0.5), (0.5, -0.5, 0.5), (0.5, 0.5, -0.5), (0.5, 0.5, 0.5)], [], [(0, 1, 3, 2), (2, 3, 7, 6), (6, 7, 5, 4), (4, 5, 1, 0), (2, 6, 4, 0), (7, 3, 1, 5)])
_uv = me_cube_004.uv_layers.new(name='UVMap')
_uv.uv.foreach_set('vector', [0.375, 0.0, 0.625, 0.0, 0.625, 0.25, 0.375, 0.25, 0.375, 0.25, 0.625, 0.25, 0.625, 0.5, 0.375, 0.5, 0.375, 0.5, 0.625, 0.5, 0.625, 0.75, 0.375, 0.75, 0.375, 0.75, 0.625, 0.75, 0.625, 1.0, 0.375, 1.0, 0.125, 0.5, 0.375, 0.5, 0.375, 0.75, 0.125, 0.75, 0.625, 0.5, 0.875, 0.5, 0.875, 0.75, 0.625, 0.75])
me_cube_004.use_remesh_fix_poles = True
me_cube_004.use_remesh_preserve_attributes = False
me_cube_004.use_mirror_vertex_groups = False
me_cube_004.update()
me_cube_005 = bpy.data.meshes.new('Cube.005')
me_cube_005.from_pydata([(-0.5, -0.5, -0.5), (-0.5, -0.5, 0.5), (-0.5, 0.5, -0.5), (-0.5, 0.5, 0.5), (0.5, -0.5, -0.5), (0.5, -0.5, 0.5), (0.5, 0.5, -0.5), (0.5, 0.5, 0.5)], [], [(0, 1, 3, 2), (2, 3, 7, 6), (6, 7, 5, 4), (4, 5, 1, 0), (2, 6, 4, 0), (7, 3, 1, 5)])
_uv = me_cube_005.uv_layers.new(name='UVMap')
_uv.uv.foreach_set('vector', [0.375, 0.0, 0.625, 0.0, 0.625, 0.25, 0.375, 0.25, 0.375, 0.25, 0.625, 0.25, 0.625, 0.5, 0.375, 0.5, 0.375, 0.5, 0.625, 0.5, 0.625, 0.75, 0.375, 0.75, 0.375, 0.75, 0.625, 0.75, 0.625, 1.0, 0.375, 1.0, 0.125, 0.5, 0.375, 0.5, 0.375, 0.75, 0.125, 0.75, 0.625, 0.5, 0.875, 0.5, 0.875, 0.75, 0.625, 0.75])
me_cube_005.use_remesh_fix_poles = True
me_cube_005.use_remesh_preserve_attributes = False
me_cube_005.use_mirror_vertex_groups = False
me_cube_005.update()

# ---- objects
ob_cube = bpy.data.objects.new('Cube', me_cube)
ob_cylinder = bpy.data.objects.new('Cylinder', me_cylinder)
ob_cylinder_001 = bpy.data.objects.new('Cylinder.001', me_cylinder_001)
ob_cylinder_002 = bpy.data.objects.new('Cylinder.002', me_cylinder_002)
ob_cylinder_003 = bpy.data.objects.new('Cylinder.003', me_cylinder_003)
ob_cube_002 = bpy.data.objects.new('Cube.002', me_cube_002)
ob_cube_003 = bpy.data.objects.new('Cube.003', me_cube_003)
ob_cube_004 = bpy.data.objects.new('Cube.004', me_cube_004)
ob_cube_005 = bpy.data.objects.new('Cube.005', me_cube_005)

# ---- transforms, parenting, visibility, modifiers, constraints
ob_cube.location = (0.003662, -7.451e-09, 30.96)
ob_cube.rotation_euler = (-0.0, -1.571, 0.0)
ob_cube.scale = (35.0, 52.0, 0.7076)
ob_cube.lock_rotations_4d = False
ob_cube.empty_display_type = 'ARROWS'
ob_cube.lineart.crease_threshold = 0.0
_m = ob_cube.modifiers.new('Boolean', 'BOOLEAN')
_m.object = ob_cylinder
_m.solver = 'FAST'
_m = ob_cube.modifiers.new('Boolean.001', 'BOOLEAN')
_m.object = ob_cylinder_001
_m.solver = 'FAST'
_m = ob_cube.modifiers.new('Boolean.002', 'BOOLEAN')
_m.object = ob_cylinder_002
_m.solver = 'FAST'
_m = ob_cube.modifiers.new('Boolean.003', 'BOOLEAN')
_m.object = ob_cylinder_003
_m.solver = 'FAST'
ob_cylinder.location = (0.003664, 46.73, 3.117)
ob_cylinder.rotation_euler = (-0.0, -1.571, 0.0)
ob_cylinder.scale = (1.2, 1.2, 1.0)
ob_cylinder.lineart.crease_threshold = 0.0
ob_cylinder_001.location = (0.00366, 46.73, 58.81)
ob_cylinder_001.rotation_euler = (-0.0, -1.571, 0.0)
ob_cylinder_001.scale = (1.2, 1.2, 1.0)
ob_cylinder_001.lineart.crease_threshold = 0.0
ob_cylinder_002.location = (0.00366, -46.94, 58.81)
ob_cylinder_002.rotation_euler = (-0.0, -1.571, 0.0)
ob_cylinder_002.scale = (1.2, 1.2, 1.0)
ob_cylinder_002.lineart.crease_threshold = 0.0
ob_cylinder_003.location = (0.003664, -46.94, 3.117)
ob_cylinder_003.rotation_euler = (-0.0, -1.571, 0.0)
ob_cylinder_003.scale = (1.2, 1.2, 1.0)
ob_cylinder_003.lineart.crease_threshold = 0.0
ob_cube_002.location = (0.0, 0.0, 30.74)
ob_cube_002.scale = (1.0, 97.65, 34.12)
ob_cube_002.lineart.crease_threshold = 0.0
ob_cube_003.location = (0.0, 0.0, 12.23)
ob_cube_003.scale = (4.655, 97.65, 2.769)
ob_cube_003.lineart.crease_threshold = 0.0
ob_cube_004.location = (0.0, 0.0, 49.24)
ob_cube_004.scale = (4.684, 97.65, 2.769)
ob_cube_004.lineart.crease_threshold = 0.0
ob_cube_005.location = (2.829, 0.0, 10.37)
ob_cube_005.rotation_euler = (-0.0, 1.571, 0.0)
ob_cube_005.scale = (6.452, 97.65, 2.769)
ob_cube_005.lineart.crease_threshold = 0.0

# ---- collection membership
col_collection.objects.link(ob_cube)
col_collection_2.objects.link(ob_cylinder)
col_collection_2.objects.link(ob_cylinder_001)
col_collection_2.objects.link(ob_cylinder_002)
col_collection_2.objects.link(ob_cylinder_003)
col_collection_2_001.objects.link(ob_cube_002)
col_collection_2_001.objects.link(ob_cube_003)
col_collection_2_001.objects.link(ob_cube_004)
col_collection_2_001.objects.link(ob_cube_005)

# ---- scene / render settings (as saved in the file)
scene.frame_start = 1; scene.frame_end = 250; scene.frame_set(1)
scene.render.engine = 'BLENDER_EEVEE_NEXT'
scene.cycles.use_denoising = False
scene.cycles.samples = 128
scene.cycles.sampling_pattern = 'TABULATED_SOBOL'
scene.cycles.use_adaptive_sampling = False
scene.cycles.use_light_tree = False
scene.view_settings.view_transform = 'Filmic'
bpy.context.view_layer.update()

# ---- added for rendering (the .blend has no active camera and no usable light): camera, sun
cam_auto = bpy.data.cameras.new('AutoCamera')
cam_auto.lens = 50.0
cam_auto.sensor_width = 36.0
cam_auto.clip_end = 2038.52
ob_auto_camera = bpy.data.objects.new('AutoCamera', cam_auto)
scene.collection.objects.link(ob_auto_camera)
ob_auto_camera.location = (117.014, -139.386, 123.882)
ob_auto_camera.rotation_euler = (1.09748, -7.21219e-08, 0.694738)
scene.camera = ob_auto_camera
light_auto_sun = bpy.data.lights.new('AutoSun', 'SUN')
light_auto_sun.energy = 3.0
light_auto_sun.angle = 0.0523599
ob_auto_sun = bpy.data.objects.new('AutoSun', light_auto_sun)
scene.collection.objects.link(ob_auto_sun)
ob_auto_sun.rotation_euler = (0.872665, 0.174533, 0.523599)
bpy.context.view_layer.update()
